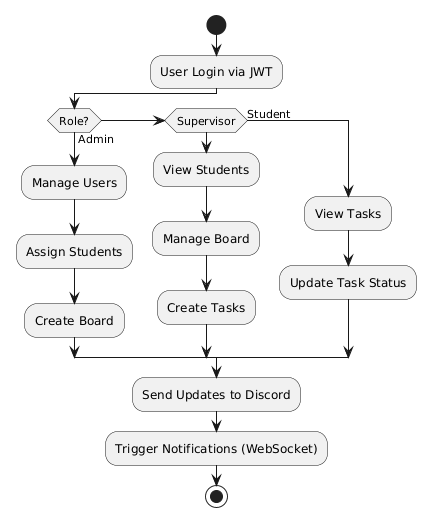

The diagram above was rendered by PlantUML. Its source (embedded in the PNG):
@startuml
start

:User Login via JWT;

if (Role?) then (Admin)
  :Manage Users;
  :Assign Students;
  :Create Board;
elseif (Supervisor)
  :View Students;
  :Manage Board;
  :Create Tasks;
else (Student)
  :View Tasks;
  :Update Task Status;
endif

:Send Updates to Discord;
:Trigger Notifications (WebSocket);

stop
@enduml